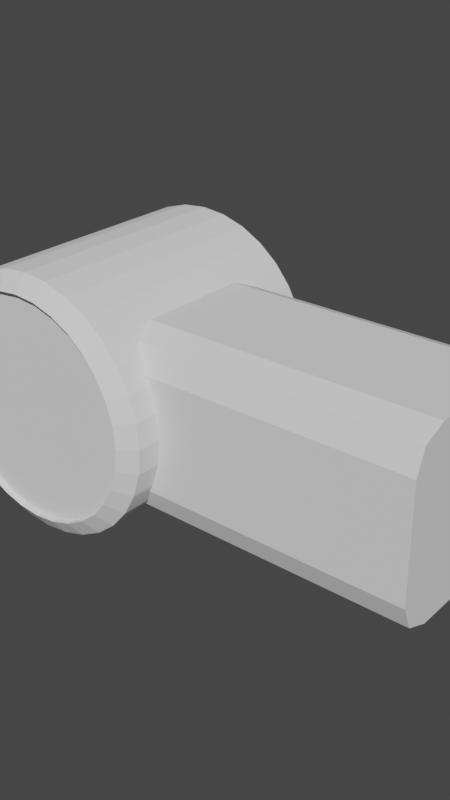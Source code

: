 # Source: simHand_id12.blend  (saved by Blender 2.93.20; exported with 4.5.12 LTS)
import bpy
from mathutils import Matrix  # noqa: F401  (used for matrix-valued properties, if any)

bpy.ops.wm.read_factory_settings(use_empty=True)
scene = bpy.context.scene
scene.name = 'Scene'

# ---- collections
col_collection = bpy.data.collections.new('Collection'); scene.collection.children.link(col_collection)

# ---- world
world_world = bpy.data.worlds.new('World'); scene.world = world_world
world_world.use_nodes = True; world_world.node_tree.nodes.clear()
_N = world_world.node_tree.nodes; _L = world_world.node_tree.links
n0 = _N.new('ShaderNodeOutputWorld'); n0.name = 'World Output'; n0.location = (300, 300)
n1 = _N.new('ShaderNodeBackground'); n1.name = 'Background'; n1.location = (10, 300)
n1.inputs[0].default_value = (0.05088, 0.05088, 0.05088, 1.0)
_L.new(n1.outputs[0], n0.inputs[0])
n0.is_active_output = True
world_world.color = (0.05088, 0.05088, 0.05088)
world_world.use_sun_shadow = False
world_world.sun_shadow_jitter_overblur = 0.0

# ---- meshes
me_cube_000 = bpy.data.meshes.new('Cube.000')
me_cube_000.from_pydata([(0.05493, -0.08308, -0.125), (0.05493, -0.1294, -0.07872), (0.05493, -0.1158, -0.1114), (0.05493, -0.1294, 0.07872), (0.05493, -0.08308, 0.125), (0.05493, -0.1158, 0.1114), (0.05493, 0.1206, -0.07872), (0.05493, 0.07436, -0.125), (0.05493, 0.1071, -0.1114), (0.05493, 0.07436, 0.125), (0.05493, 0.1206, 0.07872), (0.05493, 0.1071, 0.1114), (0.3049, -0.1294, -0.07872), (0.3049, -0.08308, -0.125), (0.3049, -0.1158, -0.1114), (0.3049, -0.08308, 0.125), (0.3049, -0.1294, 0.07872), (0.3049, -0.1158, 0.1114), (0.3049, 0.07436, -0.125), (0.3049, 0.1206, -0.07872), (0.3049, 0.1071, -0.1114), (0.3049, 0.1206, 0.07872), (0.3049, 0.07436, 0.125), (0.3049, 0.1071, 0.1114), (2.98e-08, 0.1634, 0.1777), (2.98e-08, -0.1634, 0.1777), (0.02029, 0.1634, 0.1743), (0.02029, -0.1634, 0.1743), (0.03979, 0.1634, 0.1642), (0.03979, -0.1634, 0.1642), (0.05777, 0.1634, 0.1478), (0.05777, -0.1634, 0.1478), (0.07353, 0.1634, 0.1257), (0.07353, -0.1634, 0.1257), (0.08646, 0.1634, 0.09874), (0.08646, -0.1634, 0.09874), (0.09607, 0.1634, 0.06801), (0.09607, -0.1634, 0.06801), (0.102, 0.1634, 0.03467), (0.102, -0.1634, 0.03467), (0.104, 0.1634, -3.778e-08), (0.104, -0.1634, -5.199e-08), (0.102, 0.1634, -0.03467), (0.102, -0.1634, -0.03467), (0.09607, 0.1634, -0.06801), (0.09607, -0.1634, -0.06801), (0.08646, 0.1634, -0.09874), (0.08646, -0.1634, -0.09874), (0.07353, 0.1634, -0.1257), (0.07353, -0.1634, -0.1257), (0.05777, 0.1634, -0.1478), (0.05777, -0.1634, -0.1478), (0.03979, 0.1634, -0.1642), (0.03979, -0.1634, -0.1642), (0.02029, 0.1634, -0.1743), (0.02029, -0.1634, -0.1743), (-1.49e-08, 0.1634, -0.1777), (-1.49e-08, -0.1634, -0.1777), (-0.02029, 0.1634, -0.1743), (-0.02029, -0.1634, -0.1743), (-0.03979, 0.1634, -0.1642), (-0.03979, -0.1634, -0.1642), (-0.05777, 0.1634, -0.1478), (-0.05777, -0.1634, -0.1478), (-0.07353, 0.1634, -0.1257), (-0.07353, -0.1634, -0.1257), (-0.08646, 0.1634, -0.09874), (-0.08646, -0.1634, -0.09874), (-0.09607, 0.1634, -0.06801), (-0.09607, -0.1634, -0.06801), (-0.102, 0.1634, -0.03467), (-0.102, -0.1634, -0.03467), (-0.104, 0.1634, 1.204e-07), (-0.104, -0.1634, 1.062e-07), (-0.102, 0.1634, 0.03467), (-0.102, -0.1634, 0.03467), (-0.09607, 0.1634, 0.06801), (-0.09607, -0.1634, 0.06801), (-0.08646, 0.1634, 0.09874), (-0.08646, -0.1634, 0.09874), (-0.07353, 0.1634, 0.1257), (-0.07353, -0.1634, 0.1257), (-0.05777, 0.1634, 0.1478), (-0.05777, -0.1634, 0.1478), (-0.03979, 0.1634, 0.1642), (-0.03979, -0.1634, 0.1642), (-0.02029, 0.1634, 0.1743), (-0.02029, -0.1634, 0.1743), (2.98e-08, 0.1634, 0.1777), (0.02029, 0.1634, 0.1743), (0.02029, -0.1634, 0.1743), (2.98e-08, -0.1634, 0.1777), (0.03979, 0.1634, 0.1642), (0.03979, -0.1634, 0.1642), (0.05777, 0.1634, 0.1478), (0.05777, -0.1634, 0.1478), (0.07353, 0.1634, 0.1257), (0.07353, -0.1634, 0.1257), (0.08646, 0.1634, 0.09874), (0.08646, -0.1634, 0.09874), (0.09607, 0.1634, 0.06801), (0.09607, -0.1634, 0.06801), (0.102, 0.1634, 0.03467), (0.102, -0.1634, 0.03467), (0.104, 0.1634, -3.778e-08), (0.104, -0.1634, -5.199e-08), (0.102, 0.1634, -0.03467), (0.102, -0.1634, -0.03467), (0.09607, 0.1634, -0.06801), (0.09607, -0.1634, -0.06801), (0.08646, 0.1634, -0.09874), (0.08646, -0.1634, -0.09874), (0.07353, 0.1634, -0.1257), (0.07353, -0.1634, -0.1257), (0.05777, 0.1634, -0.1478), (0.05777, -0.1634, -0.1478), (0.03979, 0.1634, -0.1642), (0.03979, -0.1634, -0.1642), (0.02029, 0.1634, -0.1743), (0.02029, -0.1634, -0.1743), (-1.49e-08, 0.1634, -0.1777), (-1.49e-08, -0.1634, -0.1777), (-0.02029, 0.1634, -0.1743), (-0.02029, -0.1634, -0.1743), (-0.03979, 0.1634, -0.1642), (-0.03979, -0.1634, -0.1642), (-0.05777, 0.1634, -0.1478), (-0.05777, -0.1634, -0.1478), (-0.07353, 0.1634, -0.1257), (-0.07353, -0.1634, -0.1257), (-0.08646, 0.1634, -0.09874), (-0.08646, -0.1634, -0.09874), (-0.09607, 0.1634, -0.06801), (-0.09607, -0.1634, -0.06801), (-0.102, 0.1634, -0.03467), (-0.102, -0.1634, -0.03467), (-0.104, 0.1634, 1.204e-07), (-0.104, -0.1634, 1.062e-07), (-0.102, 0.1634, 0.03467), (-0.102, -0.1634, 0.03467), (-0.09607, 0.1634, 0.06801), (-0.09607, -0.1634, 0.06801), (-0.08646, 0.1634, 0.09874), (-0.08646, -0.1634, 0.09874), (-0.07353, 0.1634, 0.1257), (-0.07353, -0.1634, 0.1257), (-0.05777, 0.1634, 0.1478), (-0.05777, -0.1634, 0.1478), (-0.03979, 0.1634, 0.1642), (-0.03979, -0.1634, 0.1642), (-0.02029, 0.1634, 0.1743), (-0.02029, -0.1634, 0.1743), (2.98e-08, 0.1634, 0.1777), (0.02029, 0.1634, 0.1743), (0.02029, -0.1634, 0.1743), (2.98e-08, -0.1634, 0.1777), (0.03979, 0.1634, 0.1642), (0.03979, -0.1634, 0.1642), (0.05777, 0.1634, 0.1478), (0.05777, -0.1634, 0.1478), (0.07353, 0.1634, 0.1257), (0.07353, -0.1634, 0.1257), (0.08646, 0.1634, 0.09874), (0.08646, -0.1634, 0.09874), (0.09607, 0.1634, 0.06801), (0.09607, -0.1634, 0.06801), (0.102, 0.1634, 0.03467), (0.102, -0.1634, 0.03467), (0.104, 0.1634, -3.778e-08), (0.104, -0.1634, -5.199e-08), (0.102, 0.1634, -0.03467), (0.102, -0.1634, -0.03467), (0.09607, 0.1634, -0.06801), (0.09607, -0.1634, -0.06801), (0.08646, 0.1634, -0.09874), (0.08646, -0.1634, -0.09874), (0.07353, 0.1634, -0.1257), (0.07353, -0.1634, -0.1257), (0.05777, 0.1634, -0.1478), (0.05777, -0.1634, -0.1478), (0.03979, 0.1634, -0.1642), (0.03979, -0.1634, -0.1642), (0.02029, 0.1634, -0.1743), (0.02029, -0.1634, -0.1743), (-1.49e-08, 0.1634, -0.1777), (-1.49e-08, -0.1634, -0.1777), (-0.02029, 0.1634, -0.1743), (-0.02029, -0.1634, -0.1743), (-0.03979, 0.1634, -0.1642), (-0.03979, -0.1634, -0.1642), (-0.05777, 0.1634, -0.1478), (-0.05777, -0.1634, -0.1478), (-0.07353, 0.1634, -0.1257), (-0.07353, -0.1634, -0.1257), (-0.08646, 0.1634, -0.09874), (-0.08646, -0.1634, -0.09874), (-0.09607, 0.1634, -0.06801), (-0.09607, -0.1634, -0.06801), (-0.102, 0.1634, -0.03467), (-0.102, -0.1634, -0.03467), (-0.104, 0.1634, 1.204e-07), (-0.104, -0.1634, 1.062e-07), (-0.102, 0.1634, 0.03467), (-0.102, -0.1634, 0.03467), (-0.09607, 0.1634, 0.06801), (-0.09607, -0.1634, 0.06801), (-0.08646, 0.1634, 0.09874), (-0.08646, -0.1634, 0.09874), (-0.07353, 0.1634, 0.1257), (-0.07353, -0.1634, 0.1257), (-0.05777, 0.1634, 0.1478), (-0.05777, -0.1634, 0.1478), (-0.03979, 0.1634, 0.1642), (-0.03979, -0.1634, 0.1642), (-0.02029, 0.1634, 0.1743), (-0.02029, -0.1634, 0.1743), (2.98e-08, 0.18, 0.1544), (0.01763, 0.18, 0.1515), (0.01763, -0.18, 0.1515), (2.98e-08, -0.18, 0.1544), (0.03458, 0.18, 0.1427), (0.03458, -0.18, 0.1427), (0.0502, 0.18, 0.1284), (0.0502, -0.18, 0.1284), (0.06389, 0.18, 0.1092), (0.06389, -0.18, 0.1092), (0.07513, 0.18, 0.08579), (0.07513, -0.18, 0.08579), (0.08347, 0.18, 0.05909), (0.08347, -0.18, 0.05909), (0.08862, 0.18, 0.03013), (0.08862, -0.18, 0.03013), (0.09035, 0.18, -3.337e-08), (0.09035, -0.18, -4.56e-08), (0.08862, 0.18, -0.03013), (0.08862, -0.18, -0.03013), (0.08347, 0.18, -0.05909), (0.08347, -0.18, -0.05909), (0.07513, 0.18, -0.08579), (0.07513, -0.18, -0.08579), (0.06389, 0.18, -0.1092), (0.06389, -0.18, -0.1092), (0.0502, 0.18, -0.1284), (0.0502, -0.18, -0.1284), (0.03458, 0.18, -0.1427), (0.03458, -0.18, -0.1427), (0.01763, 0.18, -0.1515), (0.01763, -0.18, -0.1515), (0.0, 0.18, -0.1544), (0.0, -0.18, -0.1544), (-0.01763, 0.18, -0.1515), (-0.01763, -0.18, -0.1515), (-0.03458, 0.18, -0.1427), (-0.03458, -0.18, -0.1427), (-0.0502, 0.18, -0.1284), (-0.0502, -0.18, -0.1284), (-0.06389, 0.18, -0.1092), (-0.06389, -0.18, -0.1092), (-0.07513, 0.18, -0.08579), (-0.07513, -0.18, -0.08579), (-0.08347, 0.18, -0.05909), (-0.08347, -0.18, -0.05909), (-0.08862, 0.18, -0.03013), (-0.08862, -0.18, -0.03013), (-0.09035, 0.18, 1.041e-07), (-0.09035, -0.18, 9.185e-08), (-0.08862, 0.18, 0.03013), (-0.08862, -0.18, 0.03013), (-0.08347, 0.18, 0.0591), (-0.08347, -0.18, 0.0591), (-0.07513, 0.18, 0.08579), (-0.07513, -0.18, 0.08579), (-0.06389, 0.18, 0.1092), (-0.06389, -0.18, 0.1092), (-0.0502, 0.18, 0.1284), (-0.0502, -0.18, 0.1284), (-0.03458, 0.18, 0.1427), (-0.03458, -0.18, 0.1427), (-0.01763, 0.18, 0.1515), (-0.01763, -0.18, 0.1515), (2.98e-08, 0.18, 0.1544), (0.01763, 0.18, 0.1515), (0.01763, -0.18, 0.1515), (2.98e-08, -0.18, 0.1544), (0.03458, 0.18, 0.1427), (0.03458, -0.18, 0.1427), (0.0502, 0.18, 0.1284), (0.0502, -0.18, 0.1284), (0.06389, 0.18, 0.1092), (0.06389, -0.18, 0.1092), (0.07513, 0.18, 0.08579), (0.07513, -0.18, 0.08579), (0.08347, 0.18, 0.05909), (0.08347, -0.18, 0.05909), (0.08862, 0.18, 0.03013), (0.08862, -0.18, 0.03013), (0.09035, 0.18, -3.337e-08), (0.09035, -0.18, -4.56e-08), (0.08862, 0.18, -0.03013), (0.08862, -0.18, -0.03013), (0.08347, 0.18, -0.05909), (0.08347, -0.18, -0.05909), (0.07513, 0.18, -0.08579), (0.07513, -0.18, -0.08579), (0.06389, 0.18, -0.1092), (0.06389, -0.18, -0.1092), (0.0502, 0.18, -0.1284), (0.0502, -0.18, -0.1284), (0.03458, 0.18, -0.1427), (0.03458, -0.18, -0.1427), (0.01763, 0.18, -0.1515), (0.01763, -0.18, -0.1515), (0.0, 0.18, -0.1544), (0.0, -0.18, -0.1544), (-0.01763, 0.18, -0.1515), (-0.01763, -0.18, -0.1515), (-0.03458, 0.18, -0.1427), (-0.03458, -0.18, -0.1427), (-0.0502, 0.18, -0.1284), (-0.0502, -0.18, -0.1284), (-0.06389, 0.18, -0.1092), (-0.06389, -0.18, -0.1092), (-0.07513, 0.18, -0.08579), (-0.07513, -0.18, -0.08579), (-0.08347, 0.18, -0.05909), (-0.08347, -0.18, -0.05909), (-0.08862, 0.18, -0.03013), (-0.08862, -0.18, -0.03013), (-0.09035, 0.18, 1.041e-07), (-0.09035, -0.18, 9.185e-08), (-0.08862, 0.18, 0.03013), (-0.08862, -0.18, 0.03013), (-0.08347, 0.18, 0.0591), (-0.08347, -0.18, 0.0591), (-0.07513, 0.18, 0.08579), (-0.07513, -0.18, 0.08579), (-0.06389, 0.18, 0.1092), (-0.06389, -0.18, 0.1092), (-0.0502, 0.18, 0.1284), (-0.0502, -0.18, 0.1284), (-0.03458, 0.18, 0.1427), (-0.03458, -0.18, 0.1427), (-0.01763, 0.18, 0.1515), (-0.01763, -0.18, 0.1515), (2.98e-08, 0.1714, 0.1544), (0.01763, 0.1714, 0.1515), (0.01763, -0.1714, 0.1515), (2.98e-08, -0.1714, 0.1544), (0.03458, 0.1714, 0.1427), (0.03458, -0.1714, 0.1427), (0.0502, 0.1714, 0.1284), (0.0502, -0.1714, 0.1284), (0.06389, 0.1714, 0.1092), (0.06389, -0.1714, 0.1092), (0.07513, 0.1714, 0.08579), (0.07513, -0.1714, 0.08579), (0.08347, 0.1714, 0.05909), (0.08347, -0.1714, 0.05909), (0.08862, 0.1714, 0.03013), (0.08862, -0.1714, 0.03013), (0.09035, 0.1714, -3.22e-08), (0.09035, -0.1714, -4.677e-08), (0.08862, 0.1714, -0.03013), (0.08862, -0.1714, -0.03013), (0.08347, 0.1714, -0.05909), (0.08347, -0.1714, -0.05909), (0.07513, 0.1714, -0.08579), (0.07513, -0.1714, -0.08579), (0.06389, 0.1714, -0.1092), (0.06389, -0.1714, -0.1092), (0.0502, 0.1714, -0.1284), (0.0502, -0.1714, -0.1284), (0.03458, 0.1714, -0.1427), (0.03458, -0.1714, -0.1427), (0.01763, 0.1714, -0.1515), (0.01763, -0.1714, -0.1515), (0.0, 0.1714, -0.1544), (0.0, -0.1714, -0.1544), (-0.01763, 0.1714, -0.1515), (-0.01763, -0.1714, -0.1515), (-0.03458, 0.1714, -0.1427), (-0.03458, -0.1714, -0.1427), (-0.0502, 0.1714, -0.1284), (-0.0502, -0.1714, -0.1284), (-0.06389, 0.1714, -0.1092), (-0.06389, -0.1714, -0.1092), (-0.07513, 0.1714, -0.08579), (-0.07513, -0.1714, -0.08579), (-0.08347, 0.1714, -0.05909), (-0.08347, -0.1714, -0.05909), (-0.08862, 0.1714, -0.03013), (-0.08862, -0.1714, -0.03013), (-0.09035, 0.1714, 1.052e-07), (-0.09035, -0.1714, 9.068e-08), (-0.08862, 0.1714, 0.03013), (-0.08862, -0.1714, 0.03013), (-0.08347, 0.1714, 0.0591), (-0.08347, -0.1714, 0.0591), (-0.07513, 0.1714, 0.08579), (-0.07513, -0.1714, 0.08579), (-0.06389, 0.1714, 0.1092), (-0.06389, -0.1714, 0.1092), (-0.0502, 0.1714, 0.1284), (-0.0502, -0.1714, 0.1284), (-0.03458, 0.1714, 0.1427), (-0.03458, -0.1714, 0.1427), (-0.01763, 0.1714, 0.1515), (-0.01763, -0.1714, 0.1515)], [], [(12, 16, 3, 1), (18, 20, 19, 21, 23, 22, 15, 17, 16, 12, 14, 13), (22, 9, 4, 15), (0, 2, 1, 3, 5, 4, 9, 11, 10, 6, 8, 7), (6, 10, 21, 19), (18, 7, 8, 20), (20, 8, 6, 19), (9, 22, 23, 11), (11, 23, 21, 10), (0, 13, 14, 2), (2, 14, 12, 1), (15, 4, 5, 17), (17, 5, 3, 16), (7, 18, 13, 0), (24, 25, 27, 26), (26, 27, 29, 28), (28, 29, 31, 30), (30, 31, 33, 32), (32, 33, 35, 34), (34, 35, 37, 36), (36, 37, 39, 38), (38, 39, 41, 40), (40, 41, 43, 42), (42, 43, 45, 44), (44, 45, 47, 46), (46, 47, 49, 48), (48, 49, 51, 50), (50, 51, 53, 52), (52, 53, 55, 54), (54, 55, 57, 56), (56, 57, 59, 58), (58, 59, 61, 60), (60, 61, 63, 62), (62, 63, 65, 64), (64, 65, 67, 66), (66, 67, 69, 68), (68, 69, 71, 70), (70, 71, 73, 72), (72, 73, 75, 74), (74, 75, 77, 76), (76, 77, 79, 78), (78, 79, 81, 80), (80, 81, 83, 82), (82, 83, 85, 84), (61, 59, 123, 125), (84, 85, 87, 86), (86, 87, 25, 24), (76, 78, 142, 140), (150, 88, 152, 214), (99, 97, 161, 163), (27, 25, 91, 90), (79, 77, 141, 143), (42, 44, 108, 106), (60, 62, 126, 124), (45, 43, 107, 109), (78, 80, 144, 142), (63, 61, 125, 127), (26, 28, 92, 89), (81, 79, 143, 145), (44, 46, 110, 108), (29, 27, 90, 93), (62, 64, 128, 126), (47, 45, 109, 111), (80, 82, 146, 144), (65, 63, 127, 129), (28, 30, 94, 92), (83, 81, 145, 147), (46, 48, 112, 110), (31, 29, 93, 95), (64, 66, 130, 128), (49, 47, 111, 113), (82, 84, 148, 146), (67, 65, 129, 131), (30, 32, 96, 94), (85, 83, 147, 149), (48, 50, 114, 112), (33, 31, 95, 97), (66, 68, 132, 130), (51, 49, 113, 115), (84, 86, 150, 148), (69, 67, 131, 133), (32, 34, 98, 96), (87, 85, 149, 151), (50, 52, 116, 114), (35, 33, 97, 99), (68, 70, 134, 132), (53, 51, 115, 117), (86, 24, 88, 150), (71, 69, 133, 135), (34, 36, 100, 98), (25, 87, 151, 91), (52, 54, 118, 116), (37, 35, 99, 101), (70, 72, 136, 134), (55, 53, 117, 119), (73, 71, 135, 137), (36, 38, 102, 100), (54, 56, 120, 118), (39, 37, 101, 103), (72, 74, 138, 136), (57, 55, 119, 121), (75, 73, 137, 139), (38, 40, 104, 102), (56, 58, 122, 120), (41, 39, 103, 105), (74, 76, 140, 138), (59, 57, 121, 123), (77, 75, 139, 141), (40, 42, 106, 104), (58, 60, 124, 122), (43, 41, 105, 107), (24, 26, 89, 88), (193, 191, 255, 257), (164, 166, 230, 228), (124, 126, 190, 188), (98, 100, 164, 162), (91, 151, 215, 155), (127, 125, 189, 191), (101, 99, 163, 165), (126, 128, 192, 190), (100, 102, 166, 164), (129, 127, 191, 193), (103, 101, 165, 167), (128, 130, 194, 192), (102, 104, 168, 166), (131, 129, 193, 195), (105, 103, 167, 169), (130, 132, 196, 194), (104, 106, 170, 168), (133, 131, 195, 197), (107, 105, 169, 171), (132, 134, 198, 196), (106, 108, 172, 170), (135, 133, 197, 199), (109, 107, 171, 173), (134, 136, 200, 198), (108, 110, 174, 172), (137, 135, 199, 201), (111, 109, 173, 175), (136, 138, 202, 200), (110, 112, 176, 174), (139, 137, 201, 203), (113, 111, 175, 177), (138, 140, 204, 202), (112, 114, 178, 176), (141, 139, 203, 205), (115, 113, 177, 179), (140, 142, 206, 204), (114, 116, 180, 178), (88, 89, 153, 152), (143, 141, 205, 207), (117, 115, 179, 181), (90, 91, 155, 154), (142, 144, 208, 206), (116, 118, 182, 180), (89, 92, 156, 153), (145, 143, 207, 209), (119, 117, 181, 183), (93, 90, 154, 157), (144, 146, 210, 208), (118, 120, 184, 182), (92, 94, 158, 156), (147, 145, 209, 211), (121, 119, 183, 185), (95, 93, 157, 159), (146, 148, 212, 210), (120, 122, 186, 184), (94, 96, 160, 158), (149, 147, 211, 213), (123, 121, 185, 187), (97, 95, 159, 161), (148, 150, 214, 212), (122, 124, 188, 186), (96, 98, 162, 160), (151, 149, 213, 215), (125, 123, 187, 189), (258, 260, 324, 322), (233, 231, 295, 297), (167, 165, 229, 231), (192, 194, 258, 256), (166, 168, 232, 230), (195, 193, 257, 259), (169, 167, 231, 233), (194, 196, 260, 258), (168, 170, 234, 232), (197, 195, 259, 261), (171, 169, 233, 235), (196, 198, 262, 260), (170, 172, 236, 234), (199, 197, 261, 263), (173, 171, 235, 237), (198, 200, 264, 262), (172, 174, 238, 236), (201, 199, 263, 265), (175, 173, 237, 239), (200, 202, 266, 264), (174, 176, 240, 238), (203, 201, 265, 267), (177, 175, 239, 241), (202, 204, 268, 266), (176, 178, 242, 240), (205, 203, 267, 269), (179, 177, 241, 243), (204, 206, 270, 268), (178, 180, 244, 242), (152, 153, 217, 216), (207, 205, 269, 271), (181, 179, 243, 245), (154, 155, 219, 218), (206, 208, 272, 270), (180, 182, 246, 244), (153, 156, 220, 217), (209, 207, 271, 273), (183, 181, 245, 247), (157, 154, 218, 221), (208, 210, 274, 272), (182, 184, 248, 246), (156, 158, 222, 220), (211, 209, 273, 275), (185, 183, 247, 249), (159, 157, 221, 223), (210, 212, 276, 274), (184, 186, 250, 248), (158, 160, 224, 222), (213, 211, 275, 277), (187, 185, 249, 251), (161, 159, 223, 225), (212, 214, 278, 276), (186, 188, 252, 250), (160, 162, 226, 224), (215, 213, 277, 279), (189, 187, 251, 253), (163, 161, 225, 227), (214, 152, 216, 278), (188, 190, 254, 252), (162, 164, 228, 226), (155, 215, 279, 219), (191, 189, 253, 255), (165, 163, 227, 229), (190, 192, 256, 254), (327, 325, 389, 391), (298, 300, 364, 362), (232, 234, 298, 296), (261, 259, 323, 325), (235, 233, 297, 299), (260, 262, 326, 324), (234, 236, 300, 298), (263, 261, 325, 327), (237, 235, 299, 301), (262, 264, 328, 326), (236, 238, 302, 300), (265, 263, 327, 329), (239, 237, 301, 303), (264, 266, 330, 328), (238, 240, 304, 302), (267, 265, 329, 331), (241, 239, 303, 305), (266, 268, 332, 330), (240, 242, 306, 304), (269, 267, 331, 333), (243, 241, 305, 307), (268, 270, 334, 332), (242, 244, 308, 306), (216, 217, 281, 280), (271, 269, 333, 335), (245, 243, 307, 309), (218, 219, 283, 282), (270, 272, 336, 334), (244, 246, 310, 308), (217, 220, 284, 281), (273, 271, 335, 337), (247, 245, 309, 311), (221, 218, 282, 285), (272, 274, 338, 336), (246, 248, 312, 310), (220, 222, 286, 284), (275, 273, 337, 339), (249, 247, 311, 313), (223, 221, 285, 287), (274, 276, 340, 338), (248, 250, 314, 312), (222, 224, 288, 286), (277, 275, 339, 341), (251, 249, 313, 315), (225, 223, 287, 289), (276, 278, 342, 340), (250, 252, 316, 314), (224, 226, 290, 288), (279, 277, 341, 343), (253, 251, 315, 317), (227, 225, 289, 291), (278, 216, 280, 342), (252, 254, 318, 316), (226, 228, 292, 290), (219, 279, 343, 283), (255, 253, 317, 319), (229, 227, 291, 293), (254, 256, 320, 318), (228, 230, 294, 292), (257, 255, 319, 321), (231, 229, 293, 295), (256, 258, 322, 320), (230, 232, 296, 294), (259, 257, 321, 323), (346, 347, 407, 405, 403, 401, 399, 397, 395, 393, 391, 389, 387, 385, 383, 381, 379, 377, 375, 373, 371, 369, 367, 365, 363, 361, 359, 357, 355, 353, 351, 349), (344, 345, 348, 350, 352, 354, 356, 358, 360, 362, 364, 366, 368, 370, 372, 374, 376, 378, 380, 382, 384, 386, 388, 390, 392, 394, 396, 398, 400, 402, 404, 406), (301, 299, 363, 365), (326, 328, 392, 390), (300, 302, 366, 364), (329, 327, 391, 393), (303, 301, 365, 367), (328, 330, 394, 392), (302, 304, 368, 366), (331, 329, 393, 395), (305, 303, 367, 369), (330, 332, 396, 394), (304, 306, 370, 368), (333, 331, 395, 397), (307, 305, 369, 371), (332, 334, 398, 396), (306, 308, 372, 370), (280, 281, 345, 344), (335, 333, 397, 399), (309, 307, 371, 373), (282, 283, 347, 346), (334, 336, 400, 398), (308, 310, 374, 372), (281, 284, 348, 345), (337, 335, 399, 401), (311, 309, 373, 375), (285, 282, 346, 349), (336, 338, 402, 400), (310, 312, 376, 374), (284, 286, 350, 348), (339, 337, 401, 403), (313, 311, 375, 377), (287, 285, 349, 351), (338, 340, 404, 402), (312, 314, 378, 376), (286, 288, 352, 350), (341, 339, 403, 405), (315, 313, 377, 379), (289, 287, 351, 353), (340, 342, 406, 404), (314, 316, 380, 378), (288, 290, 354, 352), (343, 341, 405, 407), (317, 315, 379, 381), (291, 289, 353, 355), (342, 280, 344, 406), (316, 318, 382, 380), (290, 292, 356, 354), (283, 343, 407, 347), (319, 317, 381, 383), (293, 291, 355, 357), (318, 320, 384, 382), (292, 294, 358, 356), (321, 319, 383, 385), (295, 293, 357, 359), (320, 322, 386, 384), (294, 296, 360, 358), (323, 321, 385, 387), (297, 295, 359, 361), (322, 324, 388, 386), (296, 298, 362, 360), (325, 323, 387, 389), (299, 297, 361, 363), (324, 326, 390, 388)])
_uv = me_cube_000.uv_layers.new(name='UVMap')
_uv.uv.foreach_set('vector', [0.4213, 0.75, 0.5787, 0.75, 0.5787, 1.0, 0.4213, 1.0, 0.375, 0.5463, 0.3886, 0.5136, 0.4213, 0.5, 0.5787, 0.5, 0.6114, 0.5136, 0.625, 0.5463, 0.625, 0.7037, 0.6114, 0.7364, 0.5787, 0.75, 0.4213, 0.75, 0.3886, 0.7364, 0.375, 0.7037, 0.625, 0.5463, 0.875, 0.5463, 0.875, 0.7037, 0.625, 0.7037, 0.375, 0.04628, 0.3886, 0.01355, 0.4213, 0.0, 0.5787, 0.0, 0.6114, 0.01355, 0.625, 0.04628, 0.625, 0.2037, 0.6114, 0.2364, 0.5787, 0.25, 0.4213, 0.25, 0.3886, 0.2364, 0.375, 0.2037, 0.4213, 0.25, 0.5787, 0.25, 0.5787, 0.5, 0.4213, 0.5, 0.375, 0.5463, 0.125, 0.5463, 0.125, 0.5, 0.375, 0.5, 0.375, 0.5, 0.375, 0.25, 0.4213, 0.25, 0.4213, 0.5, 0.875, 0.5463, 0.625, 0.5463, 0.625, 0.5, 0.875, 0.5, 0.625, 0.25, 0.625, 0.5, 0.5787, 0.5, 0.5787, 0.25, 0.125, 0.7037, 0.375, 0.7037, 0.375, 0.75, 0.125, 0.75, 0.375, 1.0, 0.375, 0.75, 0.4213, 0.75, 0.4213, 1.0, 0.625, 0.7037, 0.875, 0.7037, 0.875, 0.75, 0.625, 0.75, 0.625, 0.75, 0.625, 1.0, 0.5787, 1.0, 0.5787, 0.75, 0.125, 0.5463, 0.375, 0.5463, 0.375, 0.7037, 0.125, 0.7037, 1.0, 0.5, 1.0, 1.0, 0.9688, 1.0, 0.9688, 0.5, 0.9688, 0.5, 0.9688, 1.0, 0.9375, 1.0, 0.9375, 0.5, 0.9375, 0.5, 0.9375, 1.0, 0.9062, 1.0, 0.9062, 0.5, 0.9062, 0.5, 0.9062, 1.0, 0.875, 1.0, 0.875, 0.5, 0.875, 0.5, 0.875, 1.0, 0.8438, 1.0, 0.8438, 0.5, 0.8438, 0.5, 0.8438, 1.0, 0.8125, 1.0, 0.8125, 0.5, 0.8125, 0.5, 0.8125, 1.0, 0.7812, 1.0, 0.7812, 0.5, 0.7812, 0.5, 0.7812, 1.0, 0.75, 1.0, 0.75, 0.5, 0.75, 0.5, 0.75, 1.0, 0.7188, 1.0, 0.7188, 0.5, 0.7188, 0.5, 0.7188, 1.0, 0.6875, 1.0, 0.6875, 0.5, 0.6875, 0.5, 0.6875, 1.0, 0.6562, 1.0, 0.6562, 0.5, 0.6562, 0.5, 0.6562, 1.0, 0.625, 1.0, 0.625, 0.5, 0.625, 0.5, 0.625, 1.0, 0.5938, 1.0, 0.5938, 0.5, 0.5938, 0.5, 0.5938, 1.0, 0.5625, 1.0, 0.5625, 0.5, 0.5625, 0.5, 0.5625, 1.0, 0.5312, 1.0, 0.5312, 0.5, 0.5312, 0.5, 0.5312, 1.0, 0.5, 1.0, 0.5, 0.5, 0.5, 0.5, 0.5, 1.0, 0.4688, 1.0, 0.4688, 0.5, 0.4688, 0.5, 0.4688, 1.0, 0.4375, 1.0, 0.4375, 0.5, 0.4375, 0.5, 0.4375, 1.0, 0.4062, 1.0, 0.4062, 0.5, 0.4062, 0.5, 0.4062, 1.0, 0.375, 1.0, 0.375, 0.5, 0.375, 0.5, 0.375, 1.0, 0.3438, 1.0, 0.3438, 0.5, 0.3438, 0.5, 0.3438, 1.0, 0.3125, 1.0, 0.3125, 0.5, 0.3125, 0.5, 0.3125, 1.0, 0.2812, 1.0, 0.2812, 0.5, 0.2812, 0.5, 0.2812, 1.0, 0.25, 1.0, 0.25, 0.5, 0.25, 0.5, 0.25, 1.0, 0.2188, 1.0, 0.2188, 0.5, 0.2188, 0.5, 0.2188, 1.0, 0.1875, 1.0, 0.1875, 0.5, 0.1875, 0.5, 0.1875, 1.0, 0.1562, 1.0, 0.1562, 0.5, 0.1562, 0.5, 0.1562, 1.0, 0.125, 1.0, 0.125, 0.5, 0.125, 0.5, 0.125, 1.0, 0.09375, 1.0, 0.09375, 0.5, 0.09375, 0.5, 0.09375, 1.0, 0.0625, 1.0, 0.0625, 0.5, 0.4375, 1.0, 0.4688, 1.0, 0.4688, 1.0, 0.4375, 1.0, 0.0625, 0.5, 0.0625, 1.0, 0.03125, 1.0, 0.03125, 0.5, 0.03125, 0.5, 0.03125, 1.0, 0.0, 1.0, 0.0, 0.5, 0.1875, 0.5, 0.1562, 0.5, 0.1562, 0.5, 0.1875, 0.5, 0.03125, 0.5, 0.0, 0.5, 0.0, 0.5, 0.03125, 0.5, 0.8438, 1.0, 0.875, 1.0, 0.875, 1.0, 0.8438, 1.0, 0.9688, 1.0, 1.0, 1.0, 1.0, 1.0, 0.9688, 1.0, 0.1562, 1.0, 0.1875, 1.0, 0.1875, 1.0, 0.1562, 1.0, 0.7188, 0.5, 0.6875, 0.5, 0.6875, 0.5, 0.7188, 0.5, 0.4375, 0.5, 0.4062, 0.5, 0.4062, 0.5, 0.4375, 0.5, 0.6875, 1.0, 0.7188, 1.0, 0.7188, 1.0, 0.6875, 1.0, 0.1562, 0.5, 0.125, 0.5, 0.125, 0.5, 0.1562, 0.5, 0.4062, 1.0, 0.4375, 1.0, 0.4375, 1.0, 0.4062, 1.0, 0.9688, 0.5, 0.9375, 0.5, 0.9375, 0.5, 0.9688, 0.5, 0.125, 1.0, 0.1562, 1.0, 0.1562, 1.0, 0.125, 1.0, 0.6875, 0.5, 0.6562, 0.5, 0.6562, 0.5, 0.6875, 0.5, 0.9375, 1.0, 0.9688, 1.0, 0.9688, 1.0, 0.9375, 1.0, 0.4062, 0.5, 0.375, 0.5, 0.375, 0.5, 0.4062, 0.5, 0.6562, 1.0, 0.6875, 1.0, 0.6875, 1.0, 0.6562, 1.0, 0.125, 0.5, 0.09375, 0.5, 0.09375, 0.5, 0.125, 0.5, 0.375, 1.0, 0.4062, 1.0, 0.4062, 1.0, 0.375, 1.0, 0.9375, 0.5, 0.9062, 0.5, 0.9062, 0.5, 0.9375, 0.5, 0.09375, 1.0, 0.125, 1.0, 0.125, 1.0, 0.09375, 1.0, 0.6562, 0.5, 0.625, 0.5, 0.625, 0.5, 0.6562, 0.5, 0.9062, 1.0, 0.9375, 1.0, 0.9375, 1.0, 0.9062, 1.0, 0.375, 0.5, 0.3438, 0.5, 0.3438, 0.5, 0.375, 0.5, 0.625, 1.0, 0.6562, 1.0, 0.6562, 1.0, 0.625, 1.0, 0.09375, 0.5, 0.0625, 0.5, 0.0625, 0.5, 0.09375, 0.5, 0.3438, 1.0, 0.375, 1.0, 0.375, 1.0, 0.3438, 1.0, 0.9062, 0.5, 0.875, 0.5, 0.875, 0.5, 0.9062, 0.5, 0.0625, 1.0, 0.09375, 1.0, 0.09375, 1.0, 0.0625, 1.0, 0.625, 0.5, 0.5938, 0.5, 0.5938, 0.5, 0.625, 0.5, 0.875, 1.0, 0.9062, 1.0, 0.9062, 1.0, 0.875, 1.0, 0.3438, 0.5, 0.3125, 0.5, 0.3125, 0.5, 0.3438, 0.5, 0.5938, 1.0, 0.625, 1.0, 0.625, 1.0, 0.5938, 1.0, 0.0625, 0.5, 0.03125, 0.5, 0.03125, 0.5, 0.0625, 0.5, 0.3125, 1.0, 0.3438, 1.0, 0.3438, 1.0, 0.3125, 1.0, 0.875, 0.5, 0.8438, 0.5, 0.8438, 0.5, 0.875, 0.5, 0.03125, 1.0, 0.0625, 1.0, 0.0625, 1.0, 0.03125, 1.0, 0.5938, 0.5, 0.5625, 0.5, 0.5625, 0.5, 0.5938, 0.5, 0.8438, 1.0, 0.875, 1.0, 0.875, 1.0, 0.8438, 1.0, 0.3125, 0.5, 0.2812, 0.5, 0.2812, 0.5, 0.3125, 0.5, 0.5625, 1.0, 0.5938, 1.0, 0.5938, 1.0, 0.5625, 1.0, 0.03125, 0.5, 0.0, 0.5, 0.0, 0.5, 0.03125, 0.5, 0.2812, 1.0, 0.3125, 1.0, 0.3125, 1.0, 0.2812, 1.0, 0.8438, 0.5, 0.8125, 0.5, 0.8125, 0.5, 0.8438, 0.5, 0.0, 1.0, 0.03125, 1.0, 0.03125, 1.0, 0.0, 1.0, 0.5625, 0.5, 0.5312, 0.5, 0.5312, 0.5, 0.5625, 0.5, 0.8125, 1.0, 0.8438, 1.0, 0.8438, 1.0, 0.8125, 1.0, 0.2812, 0.5, 0.25, 0.5, 0.25, 0.5, 0.2812, 0.5, 0.5312, 1.0, 0.5625, 1.0, 0.5625, 1.0, 0.5312, 1.0, 0.25, 1.0, 0.2812, 1.0, 0.2812, 1.0, 0.25, 1.0, 0.8125, 0.5, 0.7812, 0.5, 0.7812, 0.5, 0.8125, 0.5, 0.5312, 0.5, 0.5, 0.5, 0.5, 0.5, 0.5312, 0.5, 0.7812, 1.0, 0.8125, 1.0, 0.8125, 1.0, 0.7812, 1.0, 0.25, 0.5, 0.2188, 0.5, 0.2188, 0.5, 0.25, 0.5, 0.5, 1.0, 0.5312, 1.0, 0.5312, 1.0, 0.5, 1.0, 0.2188, 1.0, 0.25, 1.0, 0.25, 1.0, 0.2188, 1.0, 0.7812, 0.5, 0.75, 0.5, 0.75, 0.5, 0.7812, 0.5, 0.5, 0.5, 0.4688, 0.5, 0.4688, 0.5, 0.5, 0.5, 0.75, 1.0, 0.7812, 1.0, 0.7812, 1.0, 0.75, 1.0, 0.2188, 0.5, 0.1875, 0.5, 0.1875, 0.5, 0.2188, 0.5, 0.4688, 1.0, 0.5, 1.0, 0.5, 1.0, 0.4688, 1.0, 0.1875, 1.0, 0.2188, 1.0, 0.2188, 1.0, 0.1875, 1.0, 0.75, 0.5, 0.7188, 0.5, 0.7188, 0.5, 0.75, 0.5, 0.4688, 0.5, 0.4375, 0.5, 0.4375, 0.5, 0.4688, 0.5, 0.7188, 1.0, 0.75, 1.0, 0.75, 1.0, 0.7188, 1.0, 1.0, 0.5, 0.9688, 0.5, 0.9688, 0.5, 1.0, 0.5, 0.375, 1.0, 0.4062, 1.0, 0.4062, 1.0, 0.375, 1.0, 0.8125, 0.5, 0.7812, 0.5, 0.7812, 0.5, 0.8125, 0.5, 0.4375, 0.5, 0.4062, 0.5, 0.4062, 0.5, 0.4375, 0.5, 0.8438, 0.5, 0.8125, 0.5, 0.8125, 0.5, 0.8438, 0.5, 0.0, 1.0, 0.03125, 1.0, 0.03125, 1.0, 0.0, 1.0, 0.4062, 1.0, 0.4375, 1.0, 0.4375, 1.0, 0.4062, 1.0, 0.8125, 1.0, 0.8438, 1.0, 0.8438, 1.0, 0.8125, 1.0, 0.4062, 0.5, 0.375, 0.5, 0.375, 0.5, 0.4062, 0.5, 0.8125, 0.5, 0.7812, 0.5, 0.7812, 0.5, 0.8125, 0.5, 0.375, 1.0, 0.4062, 1.0, 0.4062, 1.0, 0.375, 1.0, 0.7812, 1.0, 0.8125, 1.0, 0.8125, 1.0, 0.7812, 1.0, 0.375, 0.5, 0.3438, 0.5, 0.3438, 0.5, 0.375, 0.5, 0.7812, 0.5, 0.75, 0.5, 0.75, 0.5, 0.7812, 0.5, 0.3438, 1.0, 0.375, 1.0, 0.375, 1.0, 0.3438, 1.0, 0.75, 1.0, 0.7812, 1.0, 0.7812, 1.0, 0.75, 1.0, 0.3438, 0.5, 0.3125, 0.5, 0.3125, 0.5, 0.3438, 0.5, 0.75, 0.5, 0.7188, 0.5, 0.7188, 0.5, 0.75, 0.5, 0.3125, 1.0, 0.3438, 1.0, 0.3438, 1.0, 0.3125, 1.0, 0.7188, 1.0, 0.75, 1.0, 0.75, 1.0, 0.7188, 1.0, 0.3125, 0.5, 0.2812, 0.5, 0.2812, 0.5, 0.3125, 0.5, 0.7188, 0.5, 0.6875, 0.5, 0.6875, 0.5, 0.7188, 0.5, 0.2812, 1.0, 0.3125, 1.0, 0.3125, 1.0, 0.2812, 1.0, 0.6875, 1.0, 0.7188, 1.0, 0.7188, 1.0, 0.6875, 1.0, 0.2812, 0.5, 0.25, 0.5, 0.25, 0.5, 0.2812, 0.5, 0.6875, 0.5, 0.6562, 0.5, 0.6562, 0.5, 0.6875, 0.5, 0.25, 1.0, 0.2812, 1.0, 0.2812, 1.0, 0.25, 1.0, 0.6562, 1.0, 0.6875, 1.0, 0.6875, 1.0, 0.6562, 1.0, 0.25, 0.5, 0.2188, 0.5, 0.2188, 0.5, 0.25, 0.5, 0.6562, 0.5, 0.625, 0.5, 0.625, 0.5, 0.6562, 0.5, 0.2188, 1.0, 0.25, 1.0, 0.25, 1.0, 0.2188, 1.0, 0.625, 1.0, 0.6562, 1.0, 0.6562, 1.0, 0.625, 1.0, 0.2188, 0.5, 0.1875, 0.5, 0.1875, 0.5, 0.2188, 0.5, 0.625, 0.5, 0.5938, 0.5, 0.5938, 0.5, 0.625, 0.5, 0.1875, 1.0, 0.2188, 1.0, 0.2188, 1.0, 0.1875, 1.0, 0.5938, 1.0, 0.625, 1.0, 0.625, 1.0, 0.5938, 1.0, 0.1875, 0.5, 0.1562, 0.5, 0.1562, 0.5, 0.1875, 0.5, 0.5938, 0.5, 0.5625, 0.5, 0.5625, 0.5, 0.5938, 0.5, 1.0, 0.5, 0.9688, 0.5, 0.9688, 0.5, 1.0, 0.5, 0.1562, 1.0, 0.1875, 1.0, 0.1875, 1.0, 0.1562, 1.0, 0.5625, 1.0, 0.5938, 1.0, 0.5938, 1.0, 0.5625, 1.0, 0.9688, 1.0, 1.0, 1.0, 1.0, 1.0, 0.9688, 1.0, 0.1562, 0.5, 0.125, 0.5, 0.125, 0.5, 0.1562, 0.5, 0.5625, 0.5, 0.5312, 0.5, 0.5312, 0.5, 0.5625, 0.5, 0.9688, 0.5, 0.9375, 0.5, 0.9375, 0.5, 0.9688, 0.5, 0.125, 1.0, 0.1562, 1.0, 0.1562, 1.0, 0.125, 1.0, 0.5312, 1.0, 0.5625, 1.0, 0.5625, 1.0, 0.5312, 1.0, 0.9375, 1.0, 0.9688, 1.0, 0.9688, 1.0, 0.9375, 1.0, 0.125, 0.5, 0.09375, 0.5, 0.09375, 0.5, 0.125, 0.5, 0.5312, 0.5, 0.5, 0.5, 0.5, 0.5, 0.5312, 0.5, 0.9375, 0.5, 0.9062, 0.5, 0.9062, 0.5, 0.9375, 0.5, 0.09375, 1.0, 0.125, 1.0, 0.125, 1.0, 0.09375, 1.0, 0.5, 1.0, 0.5312, 1.0, 0.5312, 1.0, 0.5, 1.0, 0.9062, 1.0, 0.9375, 1.0, 0.9375, 1.0, 0.9062, 1.0, 0.09375, 0.5, 0.0625, 0.5, 0.0625, 0.5, 0.09375, 0.5, 0.5, 0.5, 0.4688, 0.5, 0.4688, 0.5, 0.5, 0.5, 0.9062, 0.5, 0.875, 0.5, 0.875, 0.5, 0.9062, 0.5, 0.0625, 1.0, 0.09375, 1.0, 0.09375, 1.0, 0.0625, 1.0, 0.4688, 1.0, 0.5, 1.0, 0.5, 1.0, 0.4688, 1.0, 0.875, 1.0, 0.9062, 1.0, 0.9062, 1.0, 0.875, 1.0, 0.0625, 0.5, 0.03125, 0.5, 0.03125, 0.5, 0.0625, 0.5, 0.4688, 0.5, 0.4375, 0.5, 0.4375, 0.5, 0.4688, 0.5, 0.875, 0.5, 0.8438, 0.5, 0.8438, 0.5, 0.875, 0.5, 0.03125, 1.0, 0.0625, 1.0, 0.0625, 1.0, 0.03125, 1.0, 0.4375, 1.0, 0.4688, 1.0, 0.4688, 1.0, 0.4375, 1.0, 0.3438, 0.5, 0.3125, 0.5, 0.3125, 0.5, 0.3438, 0.5, 0.75, 1.0, 0.7812, 1.0, 0.7812, 1.0, 0.75, 1.0, 0.7812, 1.0, 0.8125, 1.0, 0.8125, 1.0, 0.7812, 1.0, 0.375, 0.5, 0.3438, 0.5, 0.3438, 0.5, 0.375, 0.5, 0.7812, 0.5, 0.75, 0.5, 0.75, 0.5, 0.7812, 0.5, 0.3438, 1.0, 0.375, 1.0, 0.375, 1.0, 0.3438, 1.0, 0.75, 1.0, 0.7812, 1.0, 0.7812, 1.0, 0.75, 1.0, 0.3438, 0.5, 0.3125, 0.5, 0.3125, 0.5, 0.3438, 0.5, 0.75, 0.5, 0.7188, 0.5, 0.7188, 0.5, 0.75, 0.5, 0.3125, 1.0, 0.3438, 1.0, 0.3438, 1.0, 0.3125, 1.0, 0.7188, 1.0, 0.75, 1.0, 0.75, 1.0, 0.7188, 1.0, 0.3125, 0.5, 0.2812, 0.5, 0.2812, 0.5, 0.3125, 0.5, 0.7188, 0.5, 0.6875, 0.5, 0.6875, 0.5, 0.7188, 0.5, 0.2812, 1.0, 0.3125, 1.0, 0.3125, 1.0, 0.2812, 1.0, 0.6875, 1.0, 0.7188, 1.0, 0.7188, 1.0, 0.6875, 1.0, 0.2812, 0.5, 0.25, 0.5, 0.25, 0.5, 0.2812, 0.5, 0.6875, 0.5, 0.6562, 0.5, 0.6562, 0.5, 0.6875, 0.5, 0.25, 1.0, 0.2812, 1.0, 0.2812, 1.0, 0.25, 1.0, 0.6562, 1.0, 0.6875, 1.0, 0.6875, 1.0, 0.6562, 1.0, 0.25, 0.5, 0.2188, 0.5, 0.2188, 0.5, 0.25, 0.5, 0.6562, 0.5, 0.625, 0.5, 0.625, 0.5, 0.6562, 0.5, 0.2188, 1.0, 0.25, 1.0, 0.25, 1.0, 0.2188, 1.0, 0.625, 1.0, 0.6562, 1.0, 0.6562, 1.0, 0.625, 1.0, 0.2188, 0.5, 0.1875, 0.5, 0.1875, 0.5, 0.2188, 0.5, 0.625, 0.5, 0.5938, 0.5, 0.5938, 0.5, 0.625, 0.5, 0.1875, 1.0, 0.2188, 1.0, 0.2188, 1.0, 0.1875, 1.0, 0.5938, 1.0, 0.625, 1.0, 0.625, 1.0, 0.5938, 1.0, 0.1875, 0.5, 0.1562, 0.5, 0.1562, 0.5, 0.1875, 0.5, 0.5938, 0.5, 0.5625, 0.5, 0.5625, 0.5, 0.5938, 0.5, 1.0, 0.5, 0.9688, 0.5, 0.9688, 0.5, 1.0, 0.5, 0.1562, 1.0, 0.1875, 1.0, 0.1875, 1.0, 0.1562, 1.0, 0.5625, 1.0, 0.5938, 1.0, 0.5938, 1.0, 0.5625, 1.0, 0.9688, 1.0, 1.0, 1.0, 1.0, 1.0, 0.9688, 1.0, 0.1562, 0.5, 0.125, 0.5, 0.125, 0.5, 0.1562, 0.5, 0.5625, 0.5, 0.5312, 0.5, 0.5312, 0.5, 0.5625, 0.5, 0.9688, 0.5, 0.9375, 0.5, 0.9375, 0.5, 0.9688, 0.5, 0.125, 1.0, 0.1562, 1.0, 0.1562, 1.0, 0.125, 1.0, 0.5312, 1.0, 0.5625, 1.0, 0.5625, 1.0, 0.5312, 1.0, 0.9375, 1.0, 0.9688, 1.0, 0.9688, 1.0, 0.9375, 1.0, 0.125, 0.5, 0.09375, 0.5, 0.09375, 0.5, 0.125, 0.5, 0.5312, 0.5, 0.5, 0.5, 0.5, 0.5, 0.5312, 0.5, 0.9375, 0.5, 0.9062, 0.5, 0.9062, 0.5, 0.9375, 0.5, 0.09375, 1.0, 0.125, 1.0, 0.125, 1.0, 0.09375, 1.0, 0.5, 1.0, 0.5312, 1.0, 0.5312, 1.0, 0.5, 1.0, 0.9062, 1.0, 0.9375, 1.0, 0.9375, 1.0, 0.9062, 1.0, 0.09375, 0.5, 0.0625, 0.5, 0.0625, 0.5, 0.09375, 0.5, 0.5, 0.5, 0.4688, 0.5, 0.4688, 0.5, 0.5, 0.5, 0.9062, 0.5, 0.875, 0.5, 0.875, 0.5, 0.9062, 0.5, 0.0625, 1.0, 0.09375, 1.0, 0.09375, 1.0, 0.0625, 1.0, 0.4688, 1.0, 0.5, 1.0, 0.5, 1.0, 0.4688, 1.0, 0.875, 1.0, 0.9062, 1.0, 0.9062, 1.0, 0.875, 1.0, 0.0625, 0.5, 0.03125, 0.5, 0.03125, 0.5, 0.0625, 0.5, 0.4688, 0.5, 0.4375, 0.5, 0.4375, 0.5, 0.4688, 0.5, 0.875, 0.5, 0.8438, 0.5, 0.8438, 0.5, 0.875, 0.5, 0.03125, 1.0, 0.0625, 1.0, 0.0625, 1.0, 0.03125, 1.0, 0.4375, 1.0, 0.4688, 1.0, 0.4688, 1.0, 0.4375, 1.0, 0.8438, 1.0, 0.875, 1.0, 0.875, 1.0, 0.8438, 1.0, 0.03125, 0.5, 0.0, 0.5, 0.0, 0.5, 0.03125, 0.5, 0.4375, 0.5, 0.4062, 0.5, 0.4062, 0.5, 0.4375, 0.5, 0.8438, 0.5, 0.8125, 0.5, 0.8125, 0.5, 0.8438, 0.5, 0.0, 1.0, 0.03125, 1.0, 0.03125, 1.0, 0.0, 1.0, 0.4062, 1.0, 0.4375, 1.0, 0.4375, 1.0, 0.4062, 1.0, 0.8125, 1.0, 0.8438, 1.0, 0.8438, 1.0, 0.8125, 1.0, 0.4062, 0.5, 0.375, 0.5, 0.375, 0.5, 0.4062, 0.5, 0.2812, 1.0, 0.3125, 1.0, 0.3125, 1.0, 0.2812, 1.0, 0.7188, 0.5, 0.6875, 0.5, 0.6875, 0.5, 0.7188, 0.5, 0.75, 0.5, 0.7188, 0.5, 0.7188, 0.5, 0.75, 0.5, 0.3125, 1.0, 0.3438, 1.0, 0.3438, 1.0, 0.3125, 1.0, 0.7188, 1.0, 0.75, 1.0, 0.75, 1.0, 0.7188, 1.0, 0.3125, 0.5, 0.2812, 0.5, 0.2812, 0.5, 0.3125, 0.5, 0.7188, 0.5, 0.6875, 0.5, 0.6875, 0.5, 0.7188, 0.5, 0.2812, 1.0, 0.3125, 1.0, 0.3125, 1.0, 0.2812, 1.0, 0.6875, 1.0, 0.7188, 1.0, 0.7188, 1.0, 0.6875, 1.0, 0.2812, 0.5, 0.25, 0.5, 0.25, 0.5, 0.2812, 0.5, 0.6875, 0.5, 0.6562, 0.5, 0.6562, 0.5, 0.6875, 0.5, 0.25, 1.0, 0.2812, 1.0, 0.2812, 1.0, 0.25, 1.0, 0.6562, 1.0, 0.6875, 1.0, 0.6875, 1.0, 0.6562, 1.0, 0.25, 0.5, 0.2188, 0.5, 0.2188, 0.5, 0.25, 0.5, 0.6562, 0.5, 0.625, 0.5, 0.625, 0.5, 0.6562, 0.5, 0.2188, 1.0, 0.25, 1.0, 0.25, 1.0, 0.2188, 1.0, 0.625, 1.0, 0.6562, 1.0, 0.6562, 1.0, 0.625, 1.0, 0.2188, 0.5, 0.1875, 0.5, 0.1875, 0.5, 0.2188, 0.5, 0.625, 0.5, 0.5938, 0.5, 0.5938, 0.5, 0.625, 0.5, 0.1875, 1.0, 0.2188, 1.0, 0.2188, 1.0, 0.1875, 1.0, 0.5938, 1.0, 0.625, 1.0, 0.625, 1.0, 0.5938, 1.0, 0.1875, 0.5, 0.1562, 0.5, 0.1562, 0.5, 0.1875, 0.5, 0.5938, 0.5, 0.5625, 0.5, 0.5625, 0.5, 0.5938, 0.5, 1.0, 0.5, 0.9688, 0.5, 0.9688, 0.5, 1.0, 0.5, 0.1562, 1.0, 0.1875, 1.0, 0.1875, 1.0, 0.1562, 1.0, 0.5625, 1.0, 0.5938, 1.0, 0.5938, 1.0, 0.5625, 1.0, 0.9688, 1.0, 1.0, 1.0, 1.0, 1.0, 0.9688, 1.0, 0.1562, 0.5, 0.125, 0.5, 0.125, 0.5, 0.1562, 0.5, 0.5625, 0.5, 0.5312, 0.5, 0.5312, 0.5, 0.5625, 0.5, 0.9688, 0.5, 0.9375, 0.5, 0.9375, 0.5, 0.9688, 0.5, 0.125, 1.0, 0.1562, 1.0, 0.1562, 1.0, 0.125, 1.0, 0.5312, 1.0, 0.5625, 1.0, 0.5625, 1.0, 0.5312, 1.0, 0.9375, 1.0, 0.9688, 1.0, 0.9688, 1.0, 0.9375, 1.0, 0.125, 0.5, 0.09375, 0.5, 0.09375, 0.5, 0.125, 0.5, 0.5312, 0.5, 0.5, 0.5, 0.5, 0.5, 0.5312, 0.5, 0.9375, 0.5, 0.9062, 0.5, 0.9062, 0.5, 0.9375, 0.5, 0.09375, 1.0, 0.125, 1.0, 0.125, 1.0, 0.09375, 1.0, 0.5, 1.0, 0.5312, 1.0, 0.5312, 1.0, 0.5, 1.0, 0.9062, 1.0, 0.9375, 1.0, 0.9375, 1.0, 0.9062, 1.0, 0.09375, 0.5, 0.0625, 0.5, 0.0625, 0.5, 0.09375, 0.5, 0.5, 0.5, 0.4688, 0.5, 0.4688, 0.5, 0.5, 0.5, 0.9062, 0.5, 0.875, 0.5, 0.875, 0.5, 0.9062, 0.5, 0.0625, 1.0, 0.09375, 1.0, 0.09375, 1.0, 0.0625, 1.0, 0.4688, 1.0, 0.5, 1.0, 0.5, 1.0, 0.4688, 1.0, 0.875, 1.0, 0.9062, 1.0, 0.9062, 1.0, 0.875, 1.0, 0.0625, 0.5, 0.03125, 0.5, 0.03125, 0.5, 0.0625, 0.5, 0.4688, 0.5, 0.4375, 0.5, 0.4375, 0.5, 0.4688, 0.5, 0.875, 0.5, 0.8438, 0.5, 0.8438, 0.5, 0.875, 0.5, 0.03125, 1.0, 0.0625, 1.0, 0.0625, 1.0, 0.03125, 1.0, 0.4375, 1.0, 0.4688, 1.0, 0.4688, 1.0, 0.4375, 1.0, 0.8438, 1.0, 0.875, 1.0, 0.875, 1.0, 0.8438, 1.0, 0.03125, 0.5, 0.0, 0.5, 0.0, 0.5, 0.03125, 0.5, 0.4375, 0.5, 0.4062, 0.5, 0.4062, 0.5, 0.4375, 0.5, 0.8438, 0.5, 0.8125, 0.5, 0.8125, 0.5, 0.8438, 0.5, 0.0, 1.0, 0.03125, 1.0, 0.03125, 1.0, 0.0, 1.0, 0.4062, 1.0, 0.4375, 1.0, 0.4375, 1.0, 0.4062, 1.0, 0.8125, 1.0, 0.8438, 1.0, 0.8438, 1.0, 0.8125, 1.0, 0.4062, 0.5, 0.375, 0.5, 0.375, 0.5, 0.4062, 0.5, 0.8125, 0.5, 0.7812, 0.5, 0.7812, 0.5, 0.8125, 0.5, 0.375, 1.0, 0.4062, 1.0, 0.4062, 1.0, 0.375, 1.0, 0.7812, 1.0, 0.8125, 1.0, 0.8125, 1.0, 0.7812, 1.0, 0.375, 0.5, 0.3438, 0.5, 0.3438, 0.5, 0.375, 0.5, 0.7812, 0.5, 0.75, 0.5, 0.75, 0.5, 0.7812, 0.5, 0.3438, 1.0, 0.375, 1.0, 0.375, 1.0, 0.3438, 1.0, 0.2968, 0.4854, 0.25, 0.49, 0.2032, 0.4854, 0.1582, 0.4717, 0.1167, 0.4496, 0.08029, 0.4197, 0.05045, 0.3833, 0.02827, 0.3418, 0.01461, 0.2968, 0.01, 0.25, 0.01461, 0.2032, 0.02827, 0.1582, 0.05045, 0.1167, 0.08029, 0.08029, 0.1167, 0.05045, 0.1582, 0.02827, 0.2032, 0.01461, 0.25, 0.01, 0.2968, 0.01461, 0.3418, 0.02827, 0.3833, 0.05045, 0.4197, 0.08029, 0.4496, 0.1167, 0.4717, 0.1582, 0.4854, 0.2032, 0.49, 0.25, 0.4854, 0.2968, 0.4717, 0.3418, 0.4496, 0.3833, 0.4197, 0.4197, 0.3833, 0.4496, 0.3418, 0.4717, 0.75, 0.49, 0.7968, 0.4854, 0.8418, 0.4717, 0.8833, 0.4496, 0.9197, 0.4197, 0.9496, 0.3833, 0.9717, 0.3418, 0.9854, 0.2968, 0.99, 0.25, 0.9854, 0.2032, 0.9717, 0.1582, 0.9496, 0.1167, 0.9197, 0.08029, 0.8833, 0.05045, 0.8418, 0.02827, 0.7968, 0.01461, 0.75, 0.01, 0.7032, 0.01461, 0.6582, 0.02827, 0.6167, 0.05045, 0.5803, 0.08029, 0.5504, 0.1167, 0.5283, 0.1582, 0.5146, 0.2032, 0.51, 0.25, 0.5146, 0.2968, 0.5283, 0.3418, 0.5504, 0.3833, 0.5803, 0.4197, 0.6167, 0.4496, 0.6582, 0.4717, 0.7032, 0.4854, 0.6875, 1.0, 0.7188, 1.0, 0.7188, 1.0, 0.6875, 1.0, 0.2812, 0.5, 0.25, 0.5, 0.25, 0.5, 0.2812, 0.5, 0.6875, 0.5, 0.6562, 0.5, 0.6562, 0.5, 0.6875, 0.5, 0.25, 1.0, 0.2812, 1.0, 0.2812, 1.0, 0.25, 1.0, 0.6562, 1.0, 0.6875, 1.0, 0.6875, 1.0, 0.6562, 1.0, 0.25, 0.5, 0.2188, 0.5, 0.2188, 0.5, 0.25, 0.5, 0.6562, 0.5, 0.625, 0.5, 0.625, 0.5, 0.6562, 0.5, 0.2188, 1.0, 0.25, 1.0, 0.25, 1.0, 0.2188, 1.0, 0.625, 1.0, 0.6562, 1.0, 0.6562, 1.0, 0.625, 1.0, 0.2188, 0.5, 0.1875, 0.5, 0.1875, 0.5, 0.2188, 0.5, 0.625, 0.5, 0.5938, 0.5, 0.5938, 0.5, 0.625, 0.5, 0.1875, 1.0, 0.2188, 1.0, 0.2188, 1.0, 0.1875, 1.0, 0.5938, 1.0, 0.625, 1.0, 0.625, 1.0, 0.5938, 1.0, 0.1875, 0.5, 0.1562, 0.5, 0.1562, 0.5, 0.1875, 0.5, 0.5938, 0.5, 0.5625, 0.5, 0.5625, 0.5, 0.5938, 0.5, 1.0, 0.5, 0.9688, 0.5, 0.9688, 0.5, 1.0, 0.5, 0.1562, 1.0, 0.1875, 1.0, 0.1875, 1.0, 0.1562, 1.0, 0.5625, 1.0, 0.5938, 1.0, 0.5938, 1.0, 0.5625, 1.0, 0.9688, 1.0, 1.0, 1.0, 1.0, 1.0, 0.9688, 1.0, 0.1562, 0.5, 0.125, 0.5, 0.125, 0.5, 0.1562, 0.5, 0.5625, 0.5, 0.5312, 0.5, 0.5312, 0.5, 0.5625, 0.5, 0.9688, 0.5, 0.9375, 0.5, 0.9375, 0.5, 0.9688, 0.5, 0.125, 1.0, 0.1562, 1.0, 0.1562, 1.0, 0.125, 1.0, 0.5312, 1.0, 0.5625, 1.0, 0.5625, 1.0, 0.5312, 1.0, 0.9375, 1.0, 0.9688, 1.0, 0.9688, 1.0, 0.9375, 1.0, 0.125, 0.5, 0.09375, 0.5, 0.09375, 0.5, 0.125, 0.5, 0.5312, 0.5, 0.5, 0.5, 0.5, 0.5, 0.5312, 0.5, 0.9375, 0.5, 0.9062, 0.5, 0.9062, 0.5, 0.9375, 0.5, 0.09375, 1.0, 0.125, 1.0, 0.125, 1.0, 0.09375, 1.0, 0.5, 1.0, 0.5312, 1.0, 0.5312, 1.0, 0.5, 1.0, 0.9062, 1.0, 0.9375, 1.0, 0.9375, 1.0, 0.9062, 1.0, 0.09375, 0.5, 0.0625, 0.5, 0.0625, 0.5, 0.09375, 0.5, 0.5, 0.5, 0.4688, 0.5, 0.4688, 0.5, 0.5, 0.5, 0.9062, 0.5, 0.875, 0.5, 0.875, 0.5, 0.9062, 0.5, 0.0625, 1.0, 0.09375, 1.0, 0.09375, 1.0, 0.0625, 1.0, 0.4688, 1.0, 0.5, 1.0, 0.5, 1.0, 0.4688, 1.0, 0.875, 1.0, 0.9062, 1.0, 0.9062, 1.0, 0.875, 1.0, 0.0625, 0.5, 0.03125, 0.5, 0.03125, 0.5, 0.0625, 0.5, 0.4688, 0.5, 0.4375, 0.5, 0.4375, 0.5, 0.4688, 0.5, 0.875, 0.5, 0.8438, 0.5, 0.8438, 0.5, 0.875, 0.5, 0.03125, 1.0, 0.0625, 1.0, 0.0625, 1.0, 0.03125, 1.0, 0.4375, 1.0, 0.4688, 1.0, 0.4688, 1.0, 0.4375, 1.0, 0.8438, 1.0, 0.875, 1.0, 0.875, 1.0, 0.8438, 1.0, 0.03125, 0.5, 0.0, 0.5, 0.0, 0.5, 0.03125, 0.5, 0.4375, 0.5, 0.4062, 0.5, 0.4062, 0.5, 0.4375, 0.5, 0.8438, 0.5, 0.8125, 0.5, 0.8125, 0.5, 0.8438, 0.5, 0.0, 1.0, 0.03125, 1.0, 0.03125, 1.0, 0.0, 1.0, 0.4062, 1.0, 0.4375, 1.0, 0.4375, 1.0, 0.4062, 1.0, 0.8125, 1.0, 0.8438, 1.0, 0.8438, 1.0, 0.8125, 1.0, 0.4062, 0.5, 0.375, 0.5, 0.375, 0.5, 0.4062, 0.5, 0.8125, 0.5, 0.7812, 0.5, 0.7812, 0.5, 0.8125, 0.5, 0.375, 1.0, 0.4062, 1.0, 0.4062, 1.0, 0.375, 1.0, 0.7812, 1.0, 0.8125, 1.0, 0.8125, 1.0, 0.7812, 1.0, 0.375, 0.5, 0.3438, 0.5, 0.3438, 0.5, 0.375, 0.5, 0.7812, 0.5, 0.75, 0.5, 0.75, 0.5, 0.7812, 0.5, 0.3438, 1.0, 0.375, 1.0, 0.375, 1.0, 0.3438, 1.0, 0.75, 1.0, 0.7812, 1.0, 0.7812, 1.0, 0.75, 1.0, 0.3438, 0.5, 0.3125, 0.5, 0.3125, 0.5, 0.3438, 0.5, 0.75, 0.5, 0.7188, 0.5, 0.7188, 0.5, 0.75, 0.5, 0.3125, 1.0, 0.3438, 1.0, 0.3438, 1.0, 0.3125, 1.0, 0.7188, 1.0, 0.75, 1.0, 0.75, 1.0, 0.7188, 1.0, 0.3125, 0.5, 0.2812, 0.5, 0.2812, 0.5, 0.3125, 0.5])
me_cube_000.use_remesh_preserve_volume = False
me_cube_000.use_remesh_preserve_attributes = False
me_cube_000.use_mirror_vertex_groups = False
me_cube_000.update()

# ---- objects
ob_cube_004 = bpy.data.objects.new('Cube.004', me_cube_000)

# ---- transforms, parenting, visibility, modifiers, constraints
ob_cube_004.location = (0.0, 0.0, 0.0)
ob_cube_004.rotation_euler = (0.006028, 0.0005793, -0.0002798)
ob_cube_004.scale = (2.033, 1.177, 1.19)
ob_cube_004.lineart.crease_threshold = 0.0

# ---- collection membership
col_collection.objects.link(ob_cube_004)

# ---- scene / render settings (as saved in the file)
scene.frame_start = 0; scene.frame_end = 90; scene.frame_set(0)
scene.render.engine = 'BLENDER_EEVEE_NEXT'
scene.render.image_settings.file_format = 'FFMPEG'
scene.render.image_settings.color_mode = 'RGB'
scene.render.resolution_x = 1080
scene.render.resolution_y = 1920
scene.render.use_motion_blur = True
scene.render.motion_blur_shutter = 1.0
scene.cycles.use_denoising = False
scene.cycles.samples = 128
scene.cycles.sampling_pattern = 'TABULATED_SOBOL'
scene.cycles.use_adaptive_sampling = False
scene.cycles.use_light_tree = False
scene.eevee.taa_render_samples = 16
scene.eevee.use_gtao = True
scene.eevee.use_raytracing = True
scene.view_settings.view_transform = 'Filmic'
bpy.context.view_layer.update()

# ---- added for rendering (the .blend has no active camera and no usable light): camera, sun
cam_auto = bpy.data.cameras.new('AutoCamera')
cam_auto.lens = 50.0
cam_auto.sensor_width = 36.0
cam_auto.clip_end = 1000.0
ob_auto_camera = bpy.data.objects.new('AutoCamera', cam_auto)
scene.collection.objects.link(ob_auto_camera)
ob_auto_camera.location = (1.15477, -1.14064, 0.760272)
ob_auto_camera.rotation_euler = (1.09748, -7.21219e-08, 0.694738)
scene.camera = ob_auto_camera
light_auto_sun = bpy.data.lights.new('AutoSun', 'SUN')
light_auto_sun.energy = 3.0
light_auto_sun.angle = 0.0523599
ob_auto_sun = bpy.data.objects.new('AutoSun', light_auto_sun)
scene.collection.objects.link(ob_auto_sun)
ob_auto_sun.rotation_euler = (0.872665, 0.174533, 0.523599)
bpy.context.view_layer.update()
